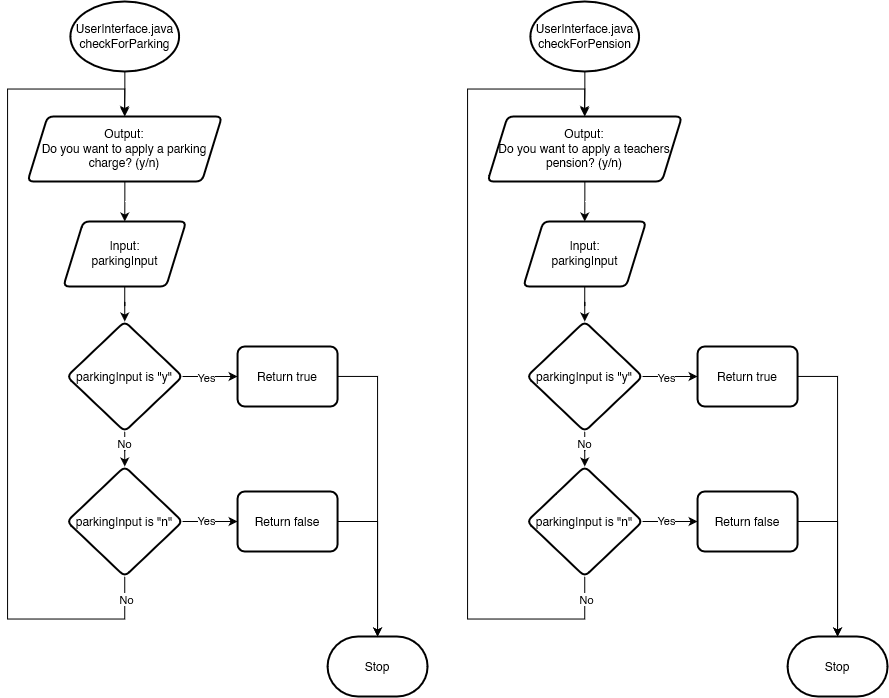

The diagram above was exported from draw.io. Its source (the exported page's mxGraphModel, read from the mxfile embedded in the PNG):
<mxGraphModel dx="1613" dy="1344" grid="1" gridSize="10" guides="1" tooltips="1" connect="1" arrows="1" fold="1" page="1" pageScale="1" pageWidth="827" pageHeight="1169" math="0" shadow="0">
  <root>
    <mxCell id="WIyWlLk6GJQsqaUBKTNV-0" />
    <mxCell id="WIyWlLk6GJQsqaUBKTNV-1" parent="WIyWlLk6GJQsqaUBKTNV-0" />
    <mxCell id="W3_pZXQWZ4zNbWzvR8jL-0" value="" style="edgeStyle=orthogonalEdgeStyle;rounded=0;orthogonalLoop=1;jettySize=auto;html=1;" edge="1" parent="WIyWlLk6GJQsqaUBKTNV-1" source="W3_pZXQWZ4zNbWzvR8jL-1">
      <mxGeometry relative="1" as="geometry">
        <mxPoint x="966.8699999999999" y="153.5" as="targetPoint" />
      </mxGeometry>
    </mxCell>
    <mxCell id="W3_pZXQWZ4zNbWzvR8jL-1" value="UserInterface.java&lt;br&gt;checkForParking" style="strokeWidth=2;html=1;shape=mxgraph.flowchart.start_1;whiteSpace=wrap;" vertex="1" parent="WIyWlLk6GJQsqaUBKTNV-1">
      <mxGeometry x="912.8699999999999" y="40" width="108.75" height="70" as="geometry" />
    </mxCell>
    <mxCell id="W3_pZXQWZ4zNbWzvR8jL-2" value="" style="edgeStyle=orthogonalEdgeStyle;rounded=0;orthogonalLoop=1;jettySize=auto;html=1;" edge="1" parent="WIyWlLk6GJQsqaUBKTNV-1" source="W3_pZXQWZ4zNbWzvR8jL-3" target="W3_pZXQWZ4zNbWzvR8jL-5">
      <mxGeometry relative="1" as="geometry" />
    </mxCell>
    <mxCell id="W3_pZXQWZ4zNbWzvR8jL-3" value="&lt;div&gt;Output:&lt;/div&gt;&lt;div&gt;Do you want to apply a parking charge? (y/n)&lt;br&gt;&lt;/div&gt;" style="shape=parallelogram;perimeter=parallelogramPerimeter;whiteSpace=wrap;html=1;fixedSize=1;strokeWidth=2;rounded=1;arcSize=12;" vertex="1" parent="WIyWlLk6GJQsqaUBKTNV-1">
      <mxGeometry x="870.06" y="155" width="194.37" height="65" as="geometry" />
    </mxCell>
    <mxCell id="W3_pZXQWZ4zNbWzvR8jL-4" value="" style="edgeStyle=orthogonalEdgeStyle;rounded=0;orthogonalLoop=1;jettySize=auto;html=1;" edge="1" parent="WIyWlLk6GJQsqaUBKTNV-1" source="W3_pZXQWZ4zNbWzvR8jL-5" target="W3_pZXQWZ4zNbWzvR8jL-10">
      <mxGeometry relative="1" as="geometry" />
    </mxCell>
    <mxCell id="W3_pZXQWZ4zNbWzvR8jL-5" value="Input:&lt;br&gt;parkingInput" style="shape=parallelogram;perimeter=parallelogramPerimeter;whiteSpace=wrap;html=1;fixedSize=1;strokeWidth=2;rounded=1;arcSize=12;" vertex="1" parent="WIyWlLk6GJQsqaUBKTNV-1">
      <mxGeometry x="905.8399999999999" y="260" width="122.81" height="65" as="geometry" />
    </mxCell>
    <mxCell id="W3_pZXQWZ4zNbWzvR8jL-6" value="" style="edgeStyle=orthogonalEdgeStyle;rounded=0;orthogonalLoop=1;jettySize=auto;html=1;exitX=1;exitY=0.5;exitDx=0;exitDy=0;" edge="1" parent="WIyWlLk6GJQsqaUBKTNV-1" source="W3_pZXQWZ4zNbWzvR8jL-10" target="W3_pZXQWZ4zNbWzvR8jL-11">
      <mxGeometry relative="1" as="geometry" />
    </mxCell>
    <mxCell id="W3_pZXQWZ4zNbWzvR8jL-7" value="Yes" style="edgeLabel;html=1;align=center;verticalAlign=middle;resizable=0;points=[];" vertex="1" connectable="0" parent="W3_pZXQWZ4zNbWzvR8jL-6">
      <mxGeometry x="-0.1471" relative="1" as="geometry">
        <mxPoint as="offset" />
      </mxGeometry>
    </mxCell>
    <mxCell id="W3_pZXQWZ4zNbWzvR8jL-8" value="" style="edgeStyle=orthogonalEdgeStyle;rounded=0;orthogonalLoop=1;jettySize=auto;html=1;" edge="1" parent="WIyWlLk6GJQsqaUBKTNV-1" source="W3_pZXQWZ4zNbWzvR8jL-10" target="W3_pZXQWZ4zNbWzvR8jL-16">
      <mxGeometry relative="1" as="geometry" />
    </mxCell>
    <mxCell id="W3_pZXQWZ4zNbWzvR8jL-9" value="No" style="edgeLabel;html=1;align=center;verticalAlign=middle;resizable=0;points=[];" vertex="1" connectable="0" parent="W3_pZXQWZ4zNbWzvR8jL-8">
      <mxGeometry x="-0.4809" y="-1" relative="1" as="geometry">
        <mxPoint as="offset" />
      </mxGeometry>
    </mxCell>
    <mxCell id="W3_pZXQWZ4zNbWzvR8jL-10" value="parkingInput is &quot;y&quot;" style="rhombus;whiteSpace=wrap;html=1;strokeWidth=2;rounded=1;arcSize=12;" vertex="1" parent="WIyWlLk6GJQsqaUBKTNV-1">
      <mxGeometry x="909.4300000000001" y="360" width="115.62" height="110" as="geometry" />
    </mxCell>
    <mxCell id="W3_pZXQWZ4zNbWzvR8jL-11" value="Return true" style="whiteSpace=wrap;html=1;strokeWidth=2;rounded=1;arcSize=12;" vertex="1" parent="WIyWlLk6GJQsqaUBKTNV-1">
      <mxGeometry x="1080.06" y="385" width="100" height="60" as="geometry" />
    </mxCell>
    <mxCell id="W3_pZXQWZ4zNbWzvR8jL-12" value="" style="edgeStyle=orthogonalEdgeStyle;rounded=0;orthogonalLoop=1;jettySize=auto;html=1;" edge="1" parent="WIyWlLk6GJQsqaUBKTNV-1" source="W3_pZXQWZ4zNbWzvR8jL-16" target="W3_pZXQWZ4zNbWzvR8jL-17">
      <mxGeometry relative="1" as="geometry" />
    </mxCell>
    <mxCell id="W3_pZXQWZ4zNbWzvR8jL-13" value="Yes" style="edgeLabel;html=1;align=center;verticalAlign=middle;resizable=0;points=[];" vertex="1" connectable="0" parent="W3_pZXQWZ4zNbWzvR8jL-12">
      <mxGeometry x="-0.1295" y="2" relative="1" as="geometry">
        <mxPoint as="offset" />
      </mxGeometry>
    </mxCell>
    <mxCell id="W3_pZXQWZ4zNbWzvR8jL-14" style="edgeStyle=orthogonalEdgeStyle;rounded=0;orthogonalLoop=1;jettySize=auto;html=1;entryX=0.5;entryY=0;entryDx=0;entryDy=0;exitX=0.5;exitY=1;exitDx=0;exitDy=0;" edge="1" parent="WIyWlLk6GJQsqaUBKTNV-1" source="W3_pZXQWZ4zNbWzvR8jL-16" target="W3_pZXQWZ4zNbWzvR8jL-3">
      <mxGeometry relative="1" as="geometry">
        <Array as="points">
          <mxPoint x="967.06" y="657.5" />
          <mxPoint x="850.06" y="657.5" />
          <mxPoint x="850.06" y="127.5" />
          <mxPoint x="967.06" y="127.5" />
        </Array>
      </mxGeometry>
    </mxCell>
    <mxCell id="W3_pZXQWZ4zNbWzvR8jL-15" value="No" style="edgeLabel;html=1;align=center;verticalAlign=middle;resizable=0;points=[];" vertex="1" connectable="0" parent="W3_pZXQWZ4zNbWzvR8jL-14">
      <mxGeometry x="-0.8687" y="-1" relative="1" as="geometry">
        <mxPoint x="14" y="-19" as="offset" />
      </mxGeometry>
    </mxCell>
    <mxCell id="W3_pZXQWZ4zNbWzvR8jL-16" value="parkingInput is &quot;n&quot;" style="rhombus;whiteSpace=wrap;html=1;strokeWidth=2;rounded=1;arcSize=12;" vertex="1" parent="WIyWlLk6GJQsqaUBKTNV-1">
      <mxGeometry x="909.4300000000001" y="505" width="115.62" height="110" as="geometry" />
    </mxCell>
    <mxCell id="W3_pZXQWZ4zNbWzvR8jL-17" value="Return false" style="whiteSpace=wrap;html=1;strokeWidth=2;rounded=1;arcSize=12;" vertex="1" parent="WIyWlLk6GJQsqaUBKTNV-1">
      <mxGeometry x="1080.06" y="530" width="100" height="60" as="geometry" />
    </mxCell>
    <mxCell id="W3_pZXQWZ4zNbWzvR8jL-18" value="Stop" style="strokeWidth=2;html=1;shape=mxgraph.flowchart.terminator;whiteSpace=wrap;" vertex="1" parent="WIyWlLk6GJQsqaUBKTNV-1">
      <mxGeometry x="1170.06" y="675" width="100" height="60" as="geometry" />
    </mxCell>
    <mxCell id="W3_pZXQWZ4zNbWzvR8jL-19" style="edgeStyle=orthogonalEdgeStyle;rounded=0;orthogonalLoop=1;jettySize=auto;html=1;entryX=0.5;entryY=0;entryDx=0;entryDy=0;entryPerimeter=0;" edge="1" parent="WIyWlLk6GJQsqaUBKTNV-1" source="W3_pZXQWZ4zNbWzvR8jL-17" target="W3_pZXQWZ4zNbWzvR8jL-18">
      <mxGeometry relative="1" as="geometry">
        <Array as="points">
          <mxPoint x="1220.06" y="559.5" />
        </Array>
      </mxGeometry>
    </mxCell>
    <mxCell id="W3_pZXQWZ4zNbWzvR8jL-20" style="edgeStyle=orthogonalEdgeStyle;rounded=0;orthogonalLoop=1;jettySize=auto;html=1;entryX=0.5;entryY=0;entryDx=0;entryDy=0;entryPerimeter=0;" edge="1" parent="WIyWlLk6GJQsqaUBKTNV-1" source="W3_pZXQWZ4zNbWzvR8jL-11" target="W3_pZXQWZ4zNbWzvR8jL-18">
      <mxGeometry relative="1" as="geometry">
        <Array as="points">
          <mxPoint x="1220.06" y="415.5" />
          <mxPoint x="1220.06" y="675.5" />
        </Array>
      </mxGeometry>
    </mxCell>
    <mxCell id="W3_pZXQWZ4zNbWzvR8jL-21" value="" style="edgeStyle=orthogonalEdgeStyle;rounded=0;orthogonalLoop=1;jettySize=auto;html=1;" edge="1" parent="WIyWlLk6GJQsqaUBKTNV-1" source="W3_pZXQWZ4zNbWzvR8jL-22">
      <mxGeometry relative="1" as="geometry">
        <mxPoint x="1426.87" y="153.5" as="targetPoint" />
      </mxGeometry>
    </mxCell>
    <mxCell id="W3_pZXQWZ4zNbWzvR8jL-22" value="UserInterface.java&lt;br&gt;checkForPension" style="strokeWidth=2;html=1;shape=mxgraph.flowchart.start_1;whiteSpace=wrap;" vertex="1" parent="WIyWlLk6GJQsqaUBKTNV-1">
      <mxGeometry x="1372.87" y="40" width="108.75" height="70" as="geometry" />
    </mxCell>
    <mxCell id="W3_pZXQWZ4zNbWzvR8jL-23" value="" style="edgeStyle=orthogonalEdgeStyle;rounded=0;orthogonalLoop=1;jettySize=auto;html=1;" edge="1" parent="WIyWlLk6GJQsqaUBKTNV-1" source="W3_pZXQWZ4zNbWzvR8jL-24" target="W3_pZXQWZ4zNbWzvR8jL-26">
      <mxGeometry relative="1" as="geometry" />
    </mxCell>
    <mxCell id="W3_pZXQWZ4zNbWzvR8jL-24" value="&lt;div&gt;Output:&lt;/div&gt;&lt;div&gt;Do you want to apply a teachers pension? (y/n)&lt;br&gt;&lt;/div&gt;" style="shape=parallelogram;perimeter=parallelogramPerimeter;whiteSpace=wrap;html=1;fixedSize=1;strokeWidth=2;rounded=1;arcSize=12;" vertex="1" parent="WIyWlLk6GJQsqaUBKTNV-1">
      <mxGeometry x="1330.06" y="155" width="194.37" height="65" as="geometry" />
    </mxCell>
    <mxCell id="W3_pZXQWZ4zNbWzvR8jL-25" value="" style="edgeStyle=orthogonalEdgeStyle;rounded=0;orthogonalLoop=1;jettySize=auto;html=1;" edge="1" parent="WIyWlLk6GJQsqaUBKTNV-1" source="W3_pZXQWZ4zNbWzvR8jL-26" target="W3_pZXQWZ4zNbWzvR8jL-31">
      <mxGeometry relative="1" as="geometry" />
    </mxCell>
    <mxCell id="W3_pZXQWZ4zNbWzvR8jL-26" value="Input:&lt;br&gt;parkingInput" style="shape=parallelogram;perimeter=parallelogramPerimeter;whiteSpace=wrap;html=1;fixedSize=1;strokeWidth=2;rounded=1;arcSize=12;" vertex="1" parent="WIyWlLk6GJQsqaUBKTNV-1">
      <mxGeometry x="1365.84" y="260" width="122.81" height="65" as="geometry" />
    </mxCell>
    <mxCell id="W3_pZXQWZ4zNbWzvR8jL-27" value="" style="edgeStyle=orthogonalEdgeStyle;rounded=0;orthogonalLoop=1;jettySize=auto;html=1;exitX=1;exitY=0.5;exitDx=0;exitDy=0;" edge="1" parent="WIyWlLk6GJQsqaUBKTNV-1" source="W3_pZXQWZ4zNbWzvR8jL-31" target="W3_pZXQWZ4zNbWzvR8jL-32">
      <mxGeometry relative="1" as="geometry" />
    </mxCell>
    <mxCell id="W3_pZXQWZ4zNbWzvR8jL-28" value="Yes" style="edgeLabel;html=1;align=center;verticalAlign=middle;resizable=0;points=[];" vertex="1" connectable="0" parent="W3_pZXQWZ4zNbWzvR8jL-27">
      <mxGeometry x="-0.1471" relative="1" as="geometry">
        <mxPoint as="offset" />
      </mxGeometry>
    </mxCell>
    <mxCell id="W3_pZXQWZ4zNbWzvR8jL-29" value="" style="edgeStyle=orthogonalEdgeStyle;rounded=0;orthogonalLoop=1;jettySize=auto;html=1;" edge="1" parent="WIyWlLk6GJQsqaUBKTNV-1" source="W3_pZXQWZ4zNbWzvR8jL-31" target="W3_pZXQWZ4zNbWzvR8jL-37">
      <mxGeometry relative="1" as="geometry" />
    </mxCell>
    <mxCell id="W3_pZXQWZ4zNbWzvR8jL-30" value="No" style="edgeLabel;html=1;align=center;verticalAlign=middle;resizable=0;points=[];" vertex="1" connectable="0" parent="W3_pZXQWZ4zNbWzvR8jL-29">
      <mxGeometry x="-0.4809" y="-1" relative="1" as="geometry">
        <mxPoint as="offset" />
      </mxGeometry>
    </mxCell>
    <mxCell id="W3_pZXQWZ4zNbWzvR8jL-31" value="parkingInput is &quot;y&quot;" style="rhombus;whiteSpace=wrap;html=1;strokeWidth=2;rounded=1;arcSize=12;" vertex="1" parent="WIyWlLk6GJQsqaUBKTNV-1">
      <mxGeometry x="1369.43" y="360" width="115.62" height="110" as="geometry" />
    </mxCell>
    <mxCell id="W3_pZXQWZ4zNbWzvR8jL-32" value="Return true" style="whiteSpace=wrap;html=1;strokeWidth=2;rounded=1;arcSize=12;" vertex="1" parent="WIyWlLk6GJQsqaUBKTNV-1">
      <mxGeometry x="1540.06" y="385" width="100" height="60" as="geometry" />
    </mxCell>
    <mxCell id="W3_pZXQWZ4zNbWzvR8jL-33" value="" style="edgeStyle=orthogonalEdgeStyle;rounded=0;orthogonalLoop=1;jettySize=auto;html=1;" edge="1" parent="WIyWlLk6GJQsqaUBKTNV-1" source="W3_pZXQWZ4zNbWzvR8jL-37" target="W3_pZXQWZ4zNbWzvR8jL-38">
      <mxGeometry relative="1" as="geometry" />
    </mxCell>
    <mxCell id="W3_pZXQWZ4zNbWzvR8jL-34" value="Yes" style="edgeLabel;html=1;align=center;verticalAlign=middle;resizable=0;points=[];" vertex="1" connectable="0" parent="W3_pZXQWZ4zNbWzvR8jL-33">
      <mxGeometry x="-0.1295" y="2" relative="1" as="geometry">
        <mxPoint as="offset" />
      </mxGeometry>
    </mxCell>
    <mxCell id="W3_pZXQWZ4zNbWzvR8jL-35" style="edgeStyle=orthogonalEdgeStyle;rounded=0;orthogonalLoop=1;jettySize=auto;html=1;entryX=0.5;entryY=0;entryDx=0;entryDy=0;exitX=0.5;exitY=1;exitDx=0;exitDy=0;" edge="1" parent="WIyWlLk6GJQsqaUBKTNV-1" source="W3_pZXQWZ4zNbWzvR8jL-37" target="W3_pZXQWZ4zNbWzvR8jL-24">
      <mxGeometry relative="1" as="geometry">
        <Array as="points">
          <mxPoint x="1427.06" y="657.5" />
          <mxPoint x="1310.06" y="657.5" />
          <mxPoint x="1310.06" y="127.5" />
          <mxPoint x="1427.06" y="127.5" />
        </Array>
      </mxGeometry>
    </mxCell>
    <mxCell id="W3_pZXQWZ4zNbWzvR8jL-36" value="No" style="edgeLabel;html=1;align=center;verticalAlign=middle;resizable=0;points=[];" vertex="1" connectable="0" parent="W3_pZXQWZ4zNbWzvR8jL-35">
      <mxGeometry x="-0.8687" y="-1" relative="1" as="geometry">
        <mxPoint x="14" y="-19" as="offset" />
      </mxGeometry>
    </mxCell>
    <mxCell id="W3_pZXQWZ4zNbWzvR8jL-37" value="parkingInput is &quot;n&quot;" style="rhombus;whiteSpace=wrap;html=1;strokeWidth=2;rounded=1;arcSize=12;" vertex="1" parent="WIyWlLk6GJQsqaUBKTNV-1">
      <mxGeometry x="1369.43" y="505" width="115.62" height="110" as="geometry" />
    </mxCell>
    <mxCell id="W3_pZXQWZ4zNbWzvR8jL-38" value="Return false" style="whiteSpace=wrap;html=1;strokeWidth=2;rounded=1;arcSize=12;" vertex="1" parent="WIyWlLk6GJQsqaUBKTNV-1">
      <mxGeometry x="1540.06" y="530" width="100" height="60" as="geometry" />
    </mxCell>
    <mxCell id="W3_pZXQWZ4zNbWzvR8jL-39" value="Stop" style="strokeWidth=2;html=1;shape=mxgraph.flowchart.terminator;whiteSpace=wrap;" vertex="1" parent="WIyWlLk6GJQsqaUBKTNV-1">
      <mxGeometry x="1630.06" y="675" width="100" height="60" as="geometry" />
    </mxCell>
    <mxCell id="W3_pZXQWZ4zNbWzvR8jL-40" style="edgeStyle=orthogonalEdgeStyle;rounded=0;orthogonalLoop=1;jettySize=auto;html=1;entryX=0.5;entryY=0;entryDx=0;entryDy=0;entryPerimeter=0;" edge="1" parent="WIyWlLk6GJQsqaUBKTNV-1" source="W3_pZXQWZ4zNbWzvR8jL-38" target="W3_pZXQWZ4zNbWzvR8jL-39">
      <mxGeometry relative="1" as="geometry">
        <Array as="points">
          <mxPoint x="1680.06" y="559.5" />
        </Array>
      </mxGeometry>
    </mxCell>
    <mxCell id="W3_pZXQWZ4zNbWzvR8jL-41" style="edgeStyle=orthogonalEdgeStyle;rounded=0;orthogonalLoop=1;jettySize=auto;html=1;entryX=0.5;entryY=0;entryDx=0;entryDy=0;entryPerimeter=0;" edge="1" parent="WIyWlLk6GJQsqaUBKTNV-1" source="W3_pZXQWZ4zNbWzvR8jL-32" target="W3_pZXQWZ4zNbWzvR8jL-39">
      <mxGeometry relative="1" as="geometry">
        <Array as="points">
          <mxPoint x="1680.06" y="415.5" />
          <mxPoint x="1680.06" y="675.5" />
        </Array>
      </mxGeometry>
    </mxCell>
  </root>
</mxGraphModel>